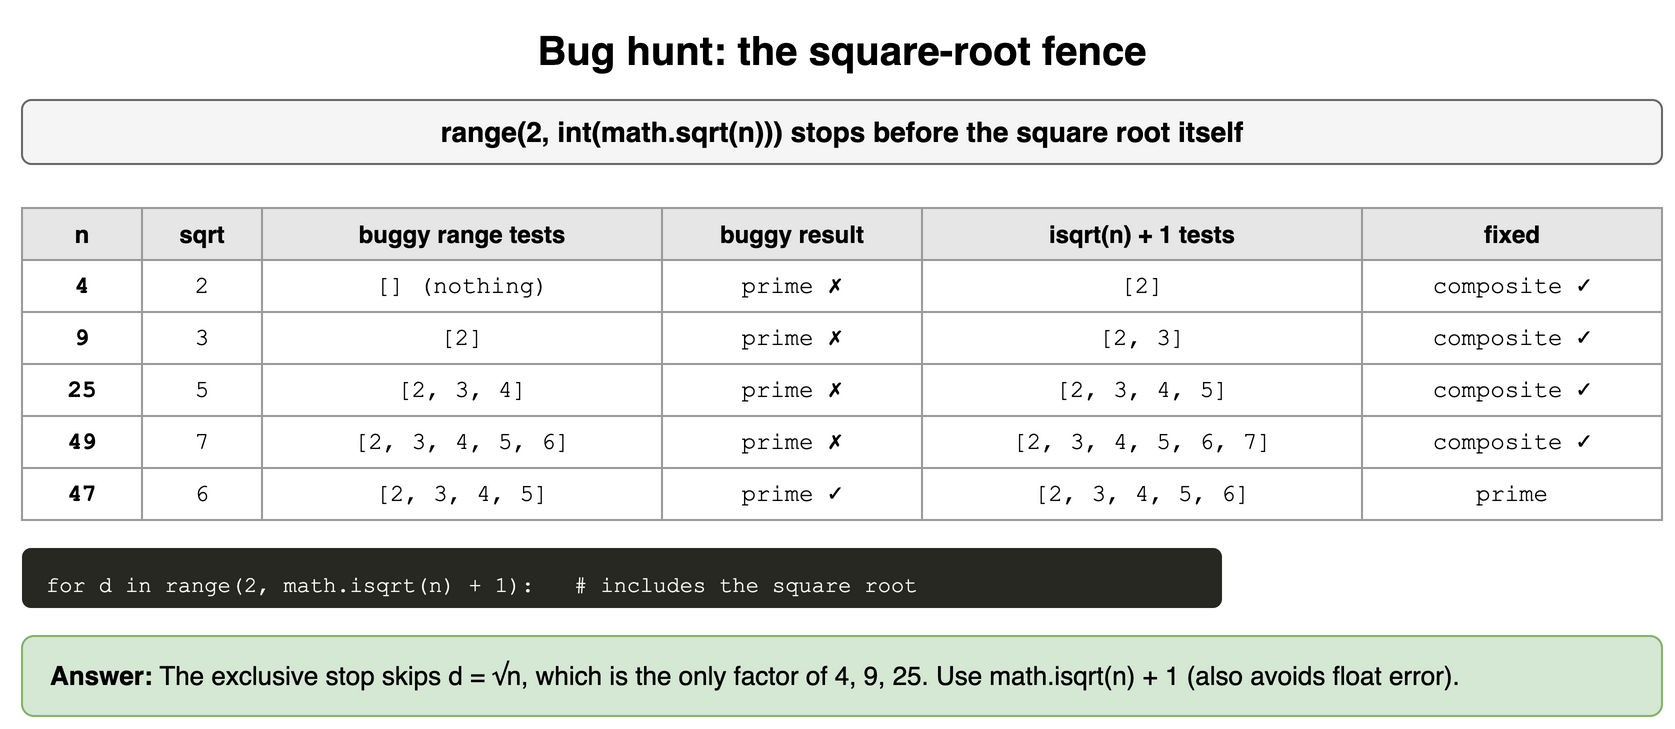

The diagram above was exported from draw.io. Its source (the exported page's mxGraphModel, read from the mxfile embedded in the PNG):
<mxGraphModel dx="900" dy="374" grid="1" gridSize="10" guides="1" tooltips="1" connect="1" arrows="1" fold="1" page="1" pageScale="1" pageWidth="900" pageHeight="374" math="0" shadow="0">
  <root>
    <mxCell id="0" />
    <mxCell id="1" parent="0" />
    <mxCell id="b111" value="Bug hunt: the square-root fence" style="text;html=1;align=center;verticalAlign=middle;whiteSpace=wrap;fontSize=20;fontStyle=1;" vertex="1" parent="1">
      <mxGeometry x="40" y="10" width="820" height="30" as="geometry" />
    </mxCell>
    <mxCell id="b112" value="range(2, int(math.sqrt(n))) stops before the square root itself" style="rounded=1;whiteSpace=wrap;html=1;fillColor=#f5f5f5;strokeColor=#666666;fontStyle=1;fontSize=14;" vertex="1" parent="1">
      <mxGeometry x="40" y="50" width="820" height="32" as="geometry" />
    </mxCell>
    <mxCell id="b113" value="n" style="whiteSpace=wrap;html=1;fillColor=#e6e6e6;strokeColor=#999999;fontStyle=1;fontSize=12;" vertex="1" parent="1">
      <mxGeometry x="40" y="104" width="60" height="26" as="geometry" />
    </mxCell>
    <mxCell id="b114" value="sqrt" style="whiteSpace=wrap;html=1;fillColor=#e6e6e6;strokeColor=#999999;fontStyle=1;fontSize=12;" vertex="1" parent="1">
      <mxGeometry x="100" y="104" width="60" height="26" as="geometry" />
    </mxCell>
    <mxCell id="b115" value="buggy range tests" style="whiteSpace=wrap;html=1;fillColor=#e6e6e6;strokeColor=#999999;fontStyle=1;fontSize=12;" vertex="1" parent="1">
      <mxGeometry x="160" y="104" width="200" height="26" as="geometry" />
    </mxCell>
    <mxCell id="b116" value="buggy result" style="whiteSpace=wrap;html=1;fillColor=#e6e6e6;strokeColor=#999999;fontStyle=1;fontSize=12;" vertex="1" parent="1">
      <mxGeometry x="360" y="104" width="130" height="26" as="geometry" />
    </mxCell>
    <mxCell id="b117" value="isqrt(n) + 1 tests" style="whiteSpace=wrap;html=1;fillColor=#e6e6e6;strokeColor=#999999;fontStyle=1;fontSize=12;" vertex="1" parent="1">
      <mxGeometry x="490" y="104" width="220" height="26" as="geometry" />
    </mxCell>
    <mxCell id="b118" value="fixed" style="whiteSpace=wrap;html=1;fillColor=#e6e6e6;strokeColor=#999999;fontStyle=1;fontSize=12;" vertex="1" parent="1">
      <mxGeometry x="710" y="104" width="150" height="26" as="geometry" />
    </mxCell>
    <mxCell id="b119" value="4" style="whiteSpace=wrap;html=1;strokeColor=#999999;fontSize=12;fillColor=#ffffff;fontFamily=Courier New;fontStyle=1;" vertex="1" parent="1">
      <mxGeometry x="40" y="130" width="60" height="26" as="geometry" />
    </mxCell>
    <mxCell id="b1110" value="2" style="whiteSpace=wrap;html=1;strokeColor=#999999;fontSize=12;fillColor=#ffffff;fontFamily=Courier New;" vertex="1" parent="1">
      <mxGeometry x="100" y="130" width="60" height="26" as="geometry" />
    </mxCell>
    <mxCell id="b1111" value="[] (nothing)" style="whiteSpace=wrap;html=1;strokeColor=#999999;fontSize=12;fillColor=#ffffff;fontFamily=Courier New;" vertex="1" parent="1">
      <mxGeometry x="160" y="130" width="200" height="26" as="geometry" />
    </mxCell>
    <mxCell id="b1112" value="prime ✗" style="whiteSpace=wrap;html=1;strokeColor=#999999;fontSize=12;fillColor=#ffffff;fontFamily=Courier New;" vertex="1" parent="1">
      <mxGeometry x="360" y="130" width="130" height="26" as="geometry" />
    </mxCell>
    <mxCell id="b1113" value="[2]" style="whiteSpace=wrap;html=1;strokeColor=#999999;fontSize=12;fillColor=#ffffff;fontFamily=Courier New;" vertex="1" parent="1">
      <mxGeometry x="490" y="130" width="220" height="26" as="geometry" />
    </mxCell>
    <mxCell id="b1114" value="composite ✓" style="whiteSpace=wrap;html=1;strokeColor=#999999;fontSize=12;fillColor=#ffffff;fontFamily=Courier New;" vertex="1" parent="1">
      <mxGeometry x="710" y="130" width="150" height="26" as="geometry" />
    </mxCell>
    <mxCell id="b1115" value="9" style="whiteSpace=wrap;html=1;strokeColor=#999999;fontSize=12;fillColor=#ffffff;fontFamily=Courier New;fontStyle=1;" vertex="1" parent="1">
      <mxGeometry x="40" y="156" width="60" height="26" as="geometry" />
    </mxCell>
    <mxCell id="b1116" value="3" style="whiteSpace=wrap;html=1;strokeColor=#999999;fontSize=12;fillColor=#ffffff;fontFamily=Courier New;" vertex="1" parent="1">
      <mxGeometry x="100" y="156" width="60" height="26" as="geometry" />
    </mxCell>
    <mxCell id="b1117" value="[2]" style="whiteSpace=wrap;html=1;strokeColor=#999999;fontSize=12;fillColor=#ffffff;fontFamily=Courier New;" vertex="1" parent="1">
      <mxGeometry x="160" y="156" width="200" height="26" as="geometry" />
    </mxCell>
    <mxCell id="b1118" value="prime ✗" style="whiteSpace=wrap;html=1;strokeColor=#999999;fontSize=12;fillColor=#ffffff;fontFamily=Courier New;" vertex="1" parent="1">
      <mxGeometry x="360" y="156" width="130" height="26" as="geometry" />
    </mxCell>
    <mxCell id="b1119" value="[2, 3]" style="whiteSpace=wrap;html=1;strokeColor=#999999;fontSize=12;fillColor=#ffffff;fontFamily=Courier New;" vertex="1" parent="1">
      <mxGeometry x="490" y="156" width="220" height="26" as="geometry" />
    </mxCell>
    <mxCell id="b1120" value="composite ✓" style="whiteSpace=wrap;html=1;strokeColor=#999999;fontSize=12;fillColor=#ffffff;fontFamily=Courier New;" vertex="1" parent="1">
      <mxGeometry x="710" y="156" width="150" height="26" as="geometry" />
    </mxCell>
    <mxCell id="b1121" value="25" style="whiteSpace=wrap;html=1;strokeColor=#999999;fontSize=12;fillColor=#ffffff;fontFamily=Courier New;fontStyle=1;" vertex="1" parent="1">
      <mxGeometry x="40" y="182" width="60" height="26" as="geometry" />
    </mxCell>
    <mxCell id="b1122" value="5" style="whiteSpace=wrap;html=1;strokeColor=#999999;fontSize=12;fillColor=#ffffff;fontFamily=Courier New;" vertex="1" parent="1">
      <mxGeometry x="100" y="182" width="60" height="26" as="geometry" />
    </mxCell>
    <mxCell id="b1123" value="[2, 3, 4]" style="whiteSpace=wrap;html=1;strokeColor=#999999;fontSize=12;fillColor=#ffffff;fontFamily=Courier New;" vertex="1" parent="1">
      <mxGeometry x="160" y="182" width="200" height="26" as="geometry" />
    </mxCell>
    <mxCell id="b1124" value="prime ✗" style="whiteSpace=wrap;html=1;strokeColor=#999999;fontSize=12;fillColor=#ffffff;fontFamily=Courier New;" vertex="1" parent="1">
      <mxGeometry x="360" y="182" width="130" height="26" as="geometry" />
    </mxCell>
    <mxCell id="b1125" value="[2, 3, 4, 5]" style="whiteSpace=wrap;html=1;strokeColor=#999999;fontSize=12;fillColor=#ffffff;fontFamily=Courier New;" vertex="1" parent="1">
      <mxGeometry x="490" y="182" width="220" height="26" as="geometry" />
    </mxCell>
    <mxCell id="b1126" value="composite ✓" style="whiteSpace=wrap;html=1;strokeColor=#999999;fontSize=12;fillColor=#ffffff;fontFamily=Courier New;" vertex="1" parent="1">
      <mxGeometry x="710" y="182" width="150" height="26" as="geometry" />
    </mxCell>
    <mxCell id="b1127" value="49" style="whiteSpace=wrap;html=1;strokeColor=#999999;fontSize=12;fillColor=#ffffff;fontFamily=Courier New;fontStyle=1;" vertex="1" parent="1">
      <mxGeometry x="40" y="208" width="60" height="26" as="geometry" />
    </mxCell>
    <mxCell id="b1128" value="7" style="whiteSpace=wrap;html=1;strokeColor=#999999;fontSize=12;fillColor=#ffffff;fontFamily=Courier New;" vertex="1" parent="1">
      <mxGeometry x="100" y="208" width="60" height="26" as="geometry" />
    </mxCell>
    <mxCell id="b1129" value="[2, 3, 4, 5, 6]" style="whiteSpace=wrap;html=1;strokeColor=#999999;fontSize=12;fillColor=#ffffff;fontFamily=Courier New;" vertex="1" parent="1">
      <mxGeometry x="160" y="208" width="200" height="26" as="geometry" />
    </mxCell>
    <mxCell id="b1130" value="prime ✗" style="whiteSpace=wrap;html=1;strokeColor=#999999;fontSize=12;fillColor=#ffffff;fontFamily=Courier New;" vertex="1" parent="1">
      <mxGeometry x="360" y="208" width="130" height="26" as="geometry" />
    </mxCell>
    <mxCell id="b1131" value="[2, 3, 4, 5, 6, 7]" style="whiteSpace=wrap;html=1;strokeColor=#999999;fontSize=12;fillColor=#ffffff;fontFamily=Courier New;" vertex="1" parent="1">
      <mxGeometry x="490" y="208" width="220" height="26" as="geometry" />
    </mxCell>
    <mxCell id="b1132" value="composite ✓" style="whiteSpace=wrap;html=1;strokeColor=#999999;fontSize=12;fillColor=#ffffff;fontFamily=Courier New;" vertex="1" parent="1">
      <mxGeometry x="710" y="208" width="150" height="26" as="geometry" />
    </mxCell>
    <mxCell id="b1133" value="47" style="whiteSpace=wrap;html=1;strokeColor=#999999;fontSize=12;fillColor=#ffffff;fontFamily=Courier New;fontStyle=1;" vertex="1" parent="1">
      <mxGeometry x="40" y="234" width="60" height="26" as="geometry" />
    </mxCell>
    <mxCell id="b1134" value="6" style="whiteSpace=wrap;html=1;strokeColor=#999999;fontSize=12;fillColor=#ffffff;fontFamily=Courier New;" vertex="1" parent="1">
      <mxGeometry x="100" y="234" width="60" height="26" as="geometry" />
    </mxCell>
    <mxCell id="b1135" value="[2, 3, 4, 5]" style="whiteSpace=wrap;html=1;strokeColor=#999999;fontSize=12;fillColor=#ffffff;fontFamily=Courier New;" vertex="1" parent="1">
      <mxGeometry x="160" y="234" width="200" height="26" as="geometry" />
    </mxCell>
    <mxCell id="b1136" value="prime ✓" style="whiteSpace=wrap;html=1;strokeColor=#999999;fontSize=12;fillColor=#ffffff;fontFamily=Courier New;" vertex="1" parent="1">
      <mxGeometry x="360" y="234" width="130" height="26" as="geometry" />
    </mxCell>
    <mxCell id="b1137" value="[2, 3, 4, 5, 6]" style="whiteSpace=wrap;html=1;strokeColor=#999999;fontSize=12;fillColor=#ffffff;fontFamily=Courier New;" vertex="1" parent="1">
      <mxGeometry x="490" y="234" width="220" height="26" as="geometry" />
    </mxCell>
    <mxCell id="b1138" value="prime" style="whiteSpace=wrap;html=1;strokeColor=#999999;fontSize=12;fillColor=#ffffff;fontFamily=Courier New;" vertex="1" parent="1">
      <mxGeometry x="710" y="234" width="150" height="26" as="geometry" />
    </mxCell>
    <mxCell id="b1139" value="for&amp;nbsp;d&amp;nbsp;in&amp;nbsp;range(2,&amp;nbsp;math.isqrt(n)&amp;nbsp;+&amp;nbsp;1):&amp;nbsp;&amp;nbsp;&amp;nbsp;#&amp;nbsp;includes&amp;nbsp;the&amp;nbsp;square&amp;nbsp;root" style="rounded=1;whiteSpace=wrap;html=1;align=left;verticalAlign=top;spacingLeft=10;spacingTop=6;fontFamily=Courier New;fontSize=11;fillColor=#272822;fontColor=#f8f8f2;strokeColor=none;" vertex="1" parent="1">
      <mxGeometry x="40" y="274" width="600" height="30" as="geometry" />
    </mxCell>
    <mxCell id="b1140" value="&lt;b&gt;Answer:&lt;/b&gt; The exclusive stop skips d = √n, which is the only factor of 4, 9, 25. Use math.isqrt(n) + 1 (also avoids float error)." style="rounded=1;whiteSpace=wrap;html=1;fillColor=#d5e8d4;strokeColor=#82b366;fontSize=13;align=left;spacingLeft=12;" vertex="1" parent="1">
      <mxGeometry x="40" y="318" width="820" height="40" as="geometry" />
    </mxCell>
  </root>
</mxGraphModel>